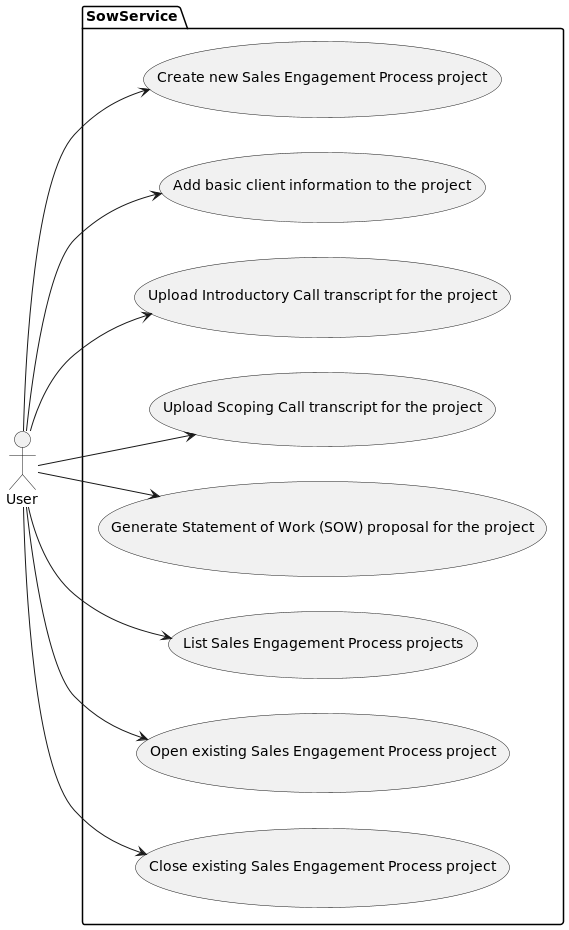

The diagram above was rendered by PlantUML. Its source (embedded in the PNG):
@startuml
left to right direction
actor User as user

package SowService{
  usecase "Create new Sales Engagement Process project" as UC1
  usecase "Add basic client information to the project" as UC2
  usecase "Upload Introductory Call transcript for the project" as UC3
  usecase "Upload Scoping Call transcript for the project" as UC4
  usecase "Generate Statement of Work (SOW) proposal for the project" as UC5
  usecase "List Sales Engagement Process projects" as UC6
  usecase "Open existing Sales Engagement Process project" as UC7
  usecase "Close existing Sales Engagement Process project" as UC8
}
user --> UC1
user --> UC2
user --> UC3
user --> UC4
user --> UC5
user --> UC6
user --> UC7
user --> UC8
@enduml